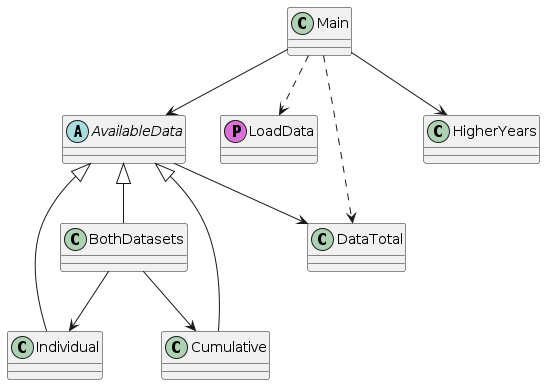

The diagram above was rendered by PlantUML. Its source (embedded in the PNG):
@startuml
skinparam classAttributeIconSize 0

abstract class AvailableData

class Individual

class Cumulative

class BothDatasets

class Main

class LoadData << (P,orchid) >>

class DataTotal

class HigherYears

BothDatasets -down-> Individual
BothDatasets -down-> Cumulative

AvailableData <|-- BothDatasets
AvailableData <|-- Individual
AvailableData <|-- Cumulative

AvailableData --> DataTotal

Main ..> LoadData
Main --> AvailableData
Main ..> DataTotal

Main --> HigherYears
@enduml